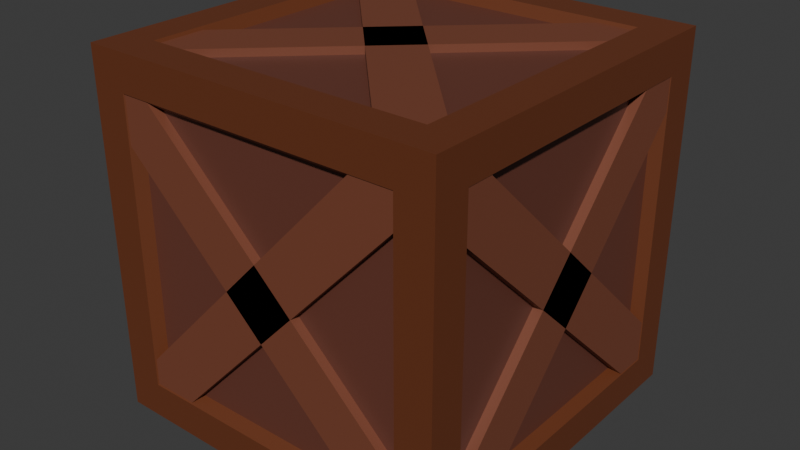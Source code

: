 # Source: Crate.blend  (saved by Blender 4.2.66; exported with 4.5.12 LTS)
import bpy
from mathutils import Matrix  # noqa: F401  (used for matrix-valued properties, if any)

bpy.ops.wm.read_factory_settings(use_empty=True)
scene = bpy.context.scene
scene.name = 'Scene'

# ---- collections
col_collection = bpy.data.collections.new('Collection'); scene.collection.children.link(col_collection)

# ---- materials (node trees are filled in below, after node groups)
mat_mid_brown = bpy.data.materials.new('mid brown')
mat_dark_brown = bpy.data.materials.new('dark brown')
mat_light_brown = bpy.data.materials.new('light brown')

# ---- material node trees
mat_mid_brown.use_nodes = True; mat_mid_brown.node_tree.nodes.clear()
_N = mat_mid_brown.node_tree.nodes; _L = mat_mid_brown.node_tree.links
n0 = _N.new('ShaderNodeBsdfPrincipled'); n0.name = 'Principled BSDF'; n0.location = (10, 300)
n0.inputs[0].default_value = (0.1493, 0.03979, 0.01389, 1.0)
n1 = _N.new('ShaderNodeOutputMaterial'); n1.name = 'Material Output'; n1.location = (300, 300)
_L.new(n0.outputs[0], n1.inputs[0])
n1.is_active_output = True
mat_dark_brown.use_nodes = True; mat_dark_brown.node_tree.nodes.clear()
_N = mat_dark_brown.node_tree.nodes; _L = mat_dark_brown.node_tree.links
n0 = _N.new('ShaderNodeBsdfPrincipled'); n0.name = 'Principled BSDF'; n0.location = (10, 300)
n0.inputs[0].default_value = (0.144, 0.04491, 0.0288, 1.0)
n1 = _N.new('ShaderNodeOutputMaterial'); n1.name = 'Material Output'; n1.location = (300, 300)
_L.new(n0.outputs[0], n1.inputs[0])
n1.is_active_output = True
mat_light_brown.use_nodes = True; mat_light_brown.node_tree.nodes.clear()
_N = mat_light_brown.node_tree.nodes; _L = mat_light_brown.node_tree.links
n0 = _N.new('ShaderNodeBsdfPrincipled'); n0.name = 'Principled BSDF'; n0.location = (10, 300)
n0.inputs[0].default_value = (0.2025, 0.06231, 0.03275, 1.0)
n1 = _N.new('ShaderNodeOutputMaterial'); n1.name = 'Material Output'; n1.location = (300, 300)
_L.new(n0.outputs[0], n1.inputs[0])
n1.is_active_output = True

# ---- world
world_world = bpy.data.worlds.new('World'); scene.world = world_world
world_world.use_nodes = True; world_world.node_tree.nodes.clear()
_N = world_world.node_tree.nodes; _L = world_world.node_tree.links
n0 = _N.new('ShaderNodeOutputWorld'); n0.name = 'World Output'; n0.location = (300, 300)
n1 = _N.new('ShaderNodeBackground'); n1.name = 'Background'; n1.location = (10, 300)
n1.inputs[0].default_value = (0.05088, 0.05088, 0.05088, 1.0)
_L.new(n1.outputs[0], n0.inputs[0])
n0.is_active_output = True
world_world.color = (0.05088, 0.05088, 0.05088)
world_world.sun_shadow_jitter_overblur = 0.0

# ---- meshes
me_cube_001 = bpy.data.meshes.new('Cube.001')
me_cube_001.from_pydata([(-1.0, -1.0, -1.0), (-1.0, -1.0, 1.0), (-1.0, 1.0, -1.0), (-1.0, 1.0, 1.0), (1.0, -1.0, -1.0), (1.0, -1.0, 1.0), (1.0, 1.0, -1.0), (1.0, 1.0, 1.0), (-1.0, -0.7995, -0.7995), (-1.0, -0.7995, 0.7995), (-1.0, 0.7995, 0.7995), (-1.0, 0.7995, -0.7995), (-0.7995, 1.0, -0.7995), (-0.7995, 1.0, 0.7995), (0.7995, 1.0, 0.7995), (0.7995, 1.0, -0.7995), (1.0, 0.7995, -0.7995), (1.0, 0.7995, 0.7995), (1.0, -0.7995, 0.7995), (1.0, -0.7995, -0.7995), (0.7995, -1.0, -0.7995), (0.7995, -1.0, 0.7995), (-0.7995, -1.0, 0.7995), (-0.7995, -1.0, -0.7995), (-0.7995, 0.7995, -1.0), (0.7995, 0.7995, -1.0), (0.7995, -0.7995, -1.0), (-0.7995, -0.7995, -1.0), (0.7995, 0.7995, 1.0), (-0.7995, 0.7995, 1.0), (-0.7995, -0.7995, 1.0), (0.7995, -0.7995, 1.0), (-0.9437, -0.7544, -0.7544), (-0.9437, -0.7544, 0.7544), (-0.9437, 0.7544, -0.7544), (-0.9437, 0.7544, 0.7544), (-0.7544, 0.9437, 0.7544), (-0.7544, 0.9437, -0.7544), (0.7544, 0.9437, -0.7544), (0.7544, 0.9437, 0.7544), (0.9437, 0.7544, 0.7544), (0.9437, 0.7544, -0.7544), (0.9437, -0.7544, -0.7544), (0.9437, -0.7544, 0.7544), (0.7544, -0.9437, 0.7544), (0.7544, -0.9437, -0.7544), (-0.7544, -0.9437, -0.7544), (-0.7544, -0.9437, 0.7544), (0.7544, 0.7544, -0.9437), (-0.7544, 0.7544, -0.9437), (-0.7544, -0.7544, -0.9437), (0.7544, -0.7544, -0.9437), (-0.7544, 0.7544, 0.9437), (0.7544, 0.7544, 0.9437), (0.7544, -0.7544, 0.9437), (-0.7544, -0.7544, 0.9437), (-0.9437, -0.7544, -0.7544), (-0.9437, -0.7544, 0.7544), (-0.9437, 0.7544, -0.7544), (-0.9437, 0.7544, 0.7544), (-0.7544, 0.9437, 0.7544), (-0.7544, 0.9437, -0.7544), (0.7544, 0.9437, -0.7544), (0.7544, 0.9437, 0.7544), (0.9437, 0.7544, 0.7544), (0.9437, 0.7544, -0.7544), (0.9437, -0.7544, -0.7544), (0.9437, -0.7544, 0.7544), (0.7544, -0.9437, 0.7544), (0.7544, -0.9437, -0.7544), (-0.7544, -0.9437, -0.7544), (-0.7544, -0.9437, 0.7544), (0.7544, 0.7544, -0.9437), (-0.7544, 0.7544, -0.9437), (-0.7544, -0.7544, -0.9437), (0.7544, -0.7544, -0.9437), (-0.7544, 0.7544, 0.9437), (0.7544, 0.7544, 0.9437), (0.7544, -0.7544, 0.9437), (-0.7544, -0.7544, 0.9437), (-0.8311, -0.7375, 0.8834), (-0.8311, -0.936, 0.6734), (-0.9948, -0.7375, 0.8834), (-0.9948, -0.936, 0.6734), (-0.8311, 0.9351, -0.698), (-0.8311, 0.7366, -0.908), (-0.9948, 0.9351, -0.698), (-0.9948, 0.7366, -0.908), (-0.8311, -0.8961, -0.7494), (-0.8311, -0.6862, -0.9479), (-0.9948, -0.8961, -0.7494), (-0.9948, -0.6862, -0.9479), (-0.8311, 0.6853, 0.9233), (-0.8311, 0.8952, 0.7248), (-0.9948, 0.6853, 0.9233), (-0.9948, 0.8952, 0.7248), (-0.7352, 0.8325, 0.8834), (-0.9337, 0.8325, 0.6734), (-0.7352, 0.9962, 0.8834), (-0.9337, 0.9962, 0.6734), (0.9375, 0.8325, -0.698), (0.739, 0.8325, -0.908), (0.9375, 0.9962, -0.698), (0.739, 0.9962, -0.908), (0.8976, 0.8325, 0.7248), (0.6876, 0.8325, 0.9233), (0.8976, 0.9962, 0.7248), (0.6876, 0.9962, 0.9233), (-0.6838, 0.8325, -0.9479), (-0.8938, 0.8325, -0.7494), (-0.6838, 0.9962, -0.9479), (-0.8938, 0.9962, -0.7494), (-0.7352, -0.9943, 0.8834), (-0.9337, -0.9943, 0.6734), (-0.7352, -0.8306, 0.8834), (-0.9337, -0.8306, 0.6734), (0.9375, -0.9943, -0.698), (0.739, -0.9943, -0.908), (0.9375, -0.8306, -0.698), (0.739, -0.8306, -0.908), (0.8976, -0.9943, 0.7248), (0.6876, -0.9943, 0.9233), (0.8976, -0.8306, 0.7248), (0.6876, -0.8306, 0.9233), (-0.6838, -0.9943, -0.9479), (-0.8938, -0.9943, -0.7494), (-0.6838, -0.8306, -0.9479), (-0.8938, -0.8306, -0.7494), (0.9969, -0.7375, 0.8834), (0.9969, -0.936, 0.6734), (0.8332, -0.7375, 0.8834), (0.8332, -0.936, 0.6734), (0.9969, 0.9351, -0.698), (0.9969, 0.7366, -0.908), (0.8332, 0.9351, -0.698), (0.8332, 0.7366, -0.908), (0.9969, -0.8961, -0.7494), (0.9969, -0.6862, -0.9479), (0.8332, -0.8961, -0.7494), (0.8332, -0.6862, -0.9479), (0.9969, 0.6853, 0.9233), (0.9969, 0.8952, 0.7248), (0.8332, 0.6853, 0.9233), (0.8332, 0.8952, 0.7248), (0.8637, -0.7375, 0.8214), (0.6537, -0.936, 0.8214), (0.8637, -0.7375, 0.9851), (0.6537, -0.936, 0.9851), (-0.7178, 0.9351, 0.8214), (-0.9277, 0.7366, 0.8214), (-0.7178, 0.9351, 0.9851), (-0.9277, 0.7366, 0.9851), (0.7051, 0.8952, 0.8214), (0.9036, 0.6853, 0.8214), (0.7051, 0.8952, 0.9851), (0.9036, 0.6853, 0.9851), (-0.9676, -0.6862, 0.8214), (-0.7691, -0.8961, 0.8214), (-0.9676, -0.6862, 0.9851), (-0.7691, -0.8961, 0.9851), (0.8637, -0.7375, -0.9864), (0.6537, -0.936, -0.9864), (0.8637, -0.7375, -0.8227), (0.6537, -0.936, -0.8227), (-0.7178, 0.9351, -0.9864), (-0.9277, 0.7366, -0.9864), (-0.7178, 0.9351, -0.8227), (-0.9277, 0.7366, -0.8227), (0.7051, 0.8952, -0.9864), (0.9036, 0.6853, -0.9864), (0.7051, 0.8952, -0.8227), (0.9036, 0.6853, -0.8227), (-0.9676, -0.6862, -0.9864), (-0.7691, -0.8961, -0.9864), (-0.9676, -0.6862, -0.8227), (-0.7691, -0.8961, -0.8227)], [], [(9, 10, 35, 33), (20, 21, 44, 45), (15, 12, 37, 38), (16, 17, 40, 41), (11, 8, 32, 34), (12, 13, 36, 37), (0, 1, 9, 8), (1, 3, 10, 9), (3, 2, 11, 10), (2, 0, 8, 11), (2, 3, 13, 12), (3, 7, 14, 13), (7, 6, 15, 14), (6, 2, 12, 15), (6, 7, 17, 16), (7, 5, 18, 17), (5, 4, 19, 18), (4, 6, 16, 19), (4, 5, 21, 20), (5, 1, 22, 21), (1, 0, 23, 22), (0, 4, 20, 23), (2, 6, 25, 24), (6, 4, 26, 25), (4, 0, 27, 26), (0, 2, 24, 27), (7, 3, 29, 28), (3, 1, 30, 29), (1, 5, 31, 30), (5, 7, 28, 31), (19, 16, 41, 42), (24, 25, 48, 49), (13, 14, 39, 36), (23, 20, 45, 46), (28, 29, 52, 53), (10, 11, 34, 35), (17, 18, 43, 40), (27, 24, 49, 50), (14, 15, 38, 39), (21, 22, 47, 44), (31, 28, 53, 54), (18, 19, 42, 43), (25, 26, 51, 48), (22, 23, 46, 47), (29, 30, 55, 52), (26, 27, 50, 51), (30, 31, 54, 55), (8, 9, 33, 32), (56, 57, 59, 58), (61, 60, 63, 62), (65, 64, 67, 66), (69, 68, 71, 70), (73, 72, 75, 74), (77, 76, 79, 78), (80, 81, 83, 82), (82, 83, 87, 86), (86, 87, 85, 84), (84, 85, 81, 80), (82, 86, 84, 80), (87, 83, 81, 85), (88, 89, 91, 90), (90, 91, 95, 94), (94, 95, 93, 92), (92, 93, 89, 88), (90, 94, 92, 88), (95, 91, 89, 93), (96, 97, 99, 98), (98, 99, 103, 102), (102, 103, 101, 100), (100, 101, 97, 96), (98, 102, 100, 96), (103, 99, 97, 101), (104, 105, 107, 106), (106, 107, 111, 110), (110, 111, 109, 108), (108, 109, 105, 104), (106, 110, 108, 104), (111, 107, 105, 109), (112, 113, 115, 114), (114, 115, 119, 118), (118, 119, 117, 116), (116, 117, 113, 112), (114, 118, 116, 112), (119, 115, 113, 117), (120, 121, 123, 122), (122, 123, 127, 126), (126, 127, 125, 124), (124, 125, 121, 120), (122, 126, 124, 120), (127, 123, 121, 125), (128, 129, 131, 130), (130, 131, 135, 134), (134, 135, 133, 132), (132, 133, 129, 128), (130, 134, 132, 128), (135, 131, 129, 133), (136, 137, 139, 138), (138, 139, 143, 142), (142, 143, 141, 140), (140, 141, 137, 136), (138, 142, 140, 136), (143, 139, 137, 141), (144, 145, 147, 146), (146, 147, 151, 150), (150, 151, 149, 148), (148, 149, 145, 144), (146, 150, 148, 144), (151, 147, 145, 149), (152, 153, 155, 154), (154, 155, 159, 158), (158, 159, 157, 156), (156, 157, 153, 152), (154, 158, 156, 152), (159, 155, 153, 157), (160, 161, 163, 162), (162, 163, 167, 166), (166, 167, 165, 164), (164, 165, 161, 160), (162, 166, 164, 160), (167, 163, 161, 165), (168, 169, 171, 170), (170, 171, 175, 174), (174, 175, 173, 172), (172, 173, 169, 168), (170, 174, 172, 168), (175, 171, 169, 173)])
me_cube_001.polygons.foreach_set('material_index', [0, 0, 0, 0, 0, 0, 0, 0, 0, 0, 0, 0, 0, 0, 0, 0, 0, 0, 0, 0, 0, 0, 0, 0, 0, 0, 0, 0, 0, 0, 0, 0, 0, 0, 0, 0, 0, 0, 0, 0, 0, 0, 0, 0, 0, 0, 0, 0, 1, 1, 1, 1, 1, 1, 2, 2, 2, 2, 2, 2, 2, 2, 2, 2, 2, 2, 2, 2, 2, 2, 2, 2, 2, 2, 2, 2, 2, 2, 2, 2, 2, 2, 2, 2, 2, 2, 2, 2, 2, 2, 2, 2, 2, 2, 2, 2, 2, 2, 2, 2, 2, 2, 2, 2, 2, 2, 2, 2, 2, 2, 2, 2, 2, 2, 2, 2, 2, 2, 2, 2, 2, 2, 2, 2, 2, 2])
_uv = me_cube_001.uv_layers.new(name='UVMap')
_uv.uv.foreach_set('vector', [0.5999, 0.02507, 0.5999, 0.2249, 0.5999, 0.2249, 0.5999, 0.02507, 0.4001, 0.7751, 0.5999, 0.7751, 0.5999, 0.7751, 0.4001, 0.7751, 0.4001, 0.4749, 0.4001, 0.2751, 0.4001, 0.2751, 0.4001, 0.4749, 0.4001, 0.5251, 0.5999, 0.5251, 0.5999, 0.5251, 0.4001, 0.5251, 0.4001, 0.2249, 0.4001, 0.02507, 0.4001, 0.02507, 0.4001, 0.2249, 0.4001, 0.2751, 0.5999, 0.2751, 0.5999, 0.2751, 0.4001, 0.2751, 0.375, 0.0, 0.625, 0.0, 0.5999, 0.02507, 0.4001, 0.02507, 0.625, 0.0, 0.625, 0.25, 0.5999, 0.2249, 0.5999, 0.02507, 0.625, 0.25, 0.375, 0.25, 0.4001, 0.2249, 0.5999, 0.2249, 0.375, 0.25, 0.375, 0.0, 0.4001, 0.02507, 0.4001, 0.2249, 0.375, 0.25, 0.625, 0.25, 0.5999, 0.2751, 0.4001, 0.2751, 0.625, 0.25, 0.625, 0.5, 0.5999, 0.4749, 0.5999, 0.2751, 0.625, 0.5, 0.375, 0.5, 0.4001, 0.4749, 0.5999, 0.4749, 0.375, 0.5, 0.375, 0.25, 0.4001, 0.2751, 0.4001, 0.4749, 0.375, 0.5, 0.625, 0.5, 0.5999, 0.5251, 0.4001, 0.5251, 0.625, 0.5, 0.625, 0.75, 0.5999, 0.7249, 0.5999, 0.5251, 0.625, 0.75, 0.375, 0.75, 0.4001, 0.7249, 0.5999, 0.7249, 0.375, 0.75, 0.375, 0.5, 0.4001, 0.5251, 0.4001, 0.7249, 0.375, 0.75, 0.625, 0.75, 0.5999, 0.7751, 0.4001, 0.7751, 0.625, 0.75, 0.625, 1.0, 0.5999, 0.9749, 0.5999, 0.7751, 0.625, 1.0, 0.375, 1.0, 0.4001, 0.9749, 0.5999, 0.9749, 0.375, 1.0, 0.375, 0.75, 0.4001, 0.7751, 0.4001, 0.9749, 0.125, 0.5, 0.375, 0.5, 0.3499, 0.5251, 0.1501, 0.5251, 0.375, 0.5, 0.375, 0.75, 0.3499, 0.7249, 0.3499, 0.5251, 0.375, 0.75, 0.125, 0.75, 0.1501, 0.7249, 0.3499, 0.7249, 0.125, 0.75, 0.125, 0.5, 0.1501, 0.5251, 0.1501, 0.7249, 0.625, 0.5, 0.875, 0.5, 0.8499, 0.5251, 0.6501, 0.5251, 0.875, 0.5, 0.875, 0.75, 0.8499, 0.7249, 0.8499, 0.5251, 0.875, 0.75, 0.625, 0.75, 0.6501, 0.7249, 0.8499, 0.7249, 0.625, 0.75, 0.625, 0.5, 0.6501, 0.5251, 0.6501, 0.7249, 0.4001, 0.7249, 0.4001, 0.5251, 0.4001, 0.5251, 0.4001, 0.7249, 0.1501, 0.5251, 0.3499, 0.5251, 0.3499, 0.5251, 0.1501, 0.5251, 0.5999, 0.2751, 0.5999, 0.4749, 0.5999, 0.4749, 0.5999, 0.2751, 0.4001, 0.9749, 0.4001, 0.7751, 0.4001, 0.7751, 0.4001, 0.9749, 0.6501, 0.5251, 0.8499, 0.5251, 0.8499, 0.5251, 0.6501, 0.5251, 0.5999, 0.2249, 0.4001, 0.2249, 0.4001, 0.2249, 0.5999, 0.2249, 0.5999, 0.5251, 0.5999, 0.7249, 0.5999, 0.7249, 0.5999, 0.5251, 0.1501, 0.7249, 0.1501, 0.5251, 0.1501, 0.5251, 0.1501, 0.7249, 0.5999, 0.4749, 0.4001, 0.4749, 0.4001, 0.4749, 0.5999, 0.4749, 0.5999, 0.7751, 0.5999, 0.9749, 0.5999, 0.9749, 0.5999, 0.7751, 0.6501, 0.7249, 0.6501, 0.5251, 0.6501, 0.5251, 0.6501, 0.7249, 0.5999, 0.7249, 0.4001, 0.7249, 0.4001, 0.7249, 0.5999, 0.7249, 0.3499, 0.5251, 0.3499, 0.7249, 0.3499, 0.7249, 0.3499, 0.5251, 0.5999, 0.9749, 0.4001, 0.9749, 0.4001, 0.9749, 0.5999, 0.9749, 0.8499, 0.5251, 0.8499, 0.7249, 0.8499, 0.7249, 0.8499, 0.5251, 0.3499, 0.7249, 0.1501, 0.7249, 0.1501, 0.7249, 0.3499, 0.7249, 0.8499, 0.7249, 0.6501, 0.7249, 0.6501, 0.7249, 0.8499, 0.7249, 0.4001, 0.02507, 0.5999, 0.02507, 0.5999, 0.02507, 0.4001, 0.02507, 0.4001, 0.02507, 0.5999, 0.02507, 0.5999, 0.2249, 0.4001, 0.2249, 0.4001, 0.2751, 0.5999, 0.2751, 0.5999, 0.4749, 0.4001, 0.4749, 0.4001, 0.5251, 0.5999, 0.5251, 0.5999, 0.7249, 0.4001, 0.7249, 0.4001, 0.7751, 0.5999, 0.7751, 0.5999, 0.9749, 0.4001, 0.9749, 0.1501, 0.5251, 0.3499, 0.5251, 0.3499, 0.7249, 0.1501, 0.7249, 0.6501, 0.5251, 0.8499, 0.5251, 0.8499, 0.7249, 0.6501, 0.7249, 0.375, 0.0, 0.625, 0.0, 0.625, 0.25, 0.375, 0.25, 0.375, 0.25, 0.625, 0.25, 0.625, 0.5, 0.375, 0.5, 0.375, 0.5, 0.625, 0.5, 0.625, 0.75, 0.375, 0.75, 0.375, 0.75, 0.625, 0.75, 0.625, 1.0, 0.375, 1.0, 0.125, 0.5, 0.375, 0.5, 0.375, 0.75, 0.125, 0.75, 0.625, 0.5, 0.875, 0.5, 0.875, 0.75, 0.625, 0.75, 0.375, 0.0, 0.625, 0.0, 0.625, 0.25, 0.375, 0.25, 0.375, 0.25, 0.625, 0.25, 0.625, 0.5, 0.375, 0.5, 0.375, 0.5, 0.625, 0.5, 0.625, 0.75, 0.375, 0.75, 0.375, 0.75, 0.625, 0.75, 0.625, 1.0, 0.375, 1.0, 0.125, 0.5, 0.375, 0.5, 0.375, 0.75, 0.125, 0.75, 0.625, 0.5, 0.875, 0.5, 0.875, 0.75, 0.625, 0.75, 0.375, 0.0, 0.625, 0.0, 0.625, 0.25, 0.375, 0.25, 0.375, 0.25, 0.625, 0.25, 0.625, 0.5, 0.375, 0.5, 0.375, 0.5, 0.625, 0.5, 0.625, 0.75, 0.375, 0.75, 0.375, 0.75, 0.625, 0.75, 0.625, 1.0, 0.375, 1.0, 0.125, 0.5, 0.375, 0.5, 0.375, 0.75, 0.125, 0.75, 0.625, 0.5, 0.875, 0.5, 0.875, 0.75, 0.625, 0.75, 0.375, 0.0, 0.625, 0.0, 0.625, 0.25, 0.375, 0.25, 0.375, 0.25, 0.625, 0.25, 0.625, 0.5, 0.375, 0.5, 0.375, 0.5, 0.625, 0.5, 0.625, 0.75, 0.375, 0.75, 0.375, 0.75, 0.625, 0.75, 0.625, 1.0, 0.375, 1.0, 0.125, 0.5, 0.375, 0.5, 0.375, 0.75, 0.125, 0.75, 0.625, 0.5, 0.875, 0.5, 0.875, 0.75, 0.625, 0.75, 0.375, 0.0, 0.625, 0.0, 0.625, 0.25, 0.375, 0.25, 0.375, 0.25, 0.625, 0.25, 0.625, 0.5, 0.375, 0.5, 0.375, 0.5, 0.625, 0.5, 0.625, 0.75, 0.375, 0.75, 0.375, 0.75, 0.625, 0.75, 0.625, 1.0, 0.375, 1.0, 0.125, 0.5, 0.375, 0.5, 0.375, 0.75, 0.125, 0.75, 0.625, 0.5, 0.875, 0.5, 0.875, 0.75, 0.625, 0.75, 0.375, 0.0, 0.625, 0.0, 0.625, 0.25, 0.375, 0.25, 0.375, 0.25, 0.625, 0.25, 0.625, 0.5, 0.375, 0.5, 0.375, 0.5, 0.625, 0.5, 0.625, 0.75, 0.375, 0.75, 0.375, 0.75, 0.625, 0.75, 0.625, 1.0, 0.375, 1.0, 0.125, 0.5, 0.375, 0.5, 0.375, 0.75, 0.125, 0.75, 0.625, 0.5, 0.875, 0.5, 0.875, 0.75, 0.625, 0.75, 0.375, 0.0, 0.625, 0.0, 0.625, 0.25, 0.375, 0.25, 0.375, 0.25, 0.625, 0.25, 0.625, 0.5, 0.375, 0.5, 0.375, 0.5, 0.625, 0.5, 0.625, 0.75, 0.375, 0.75, 0.375, 0.75, 0.625, 0.75, 0.625, 1.0, 0.375, 1.0, 0.125, 0.5, 0.375, 0.5, 0.375, 0.75, 0.125, 0.75, 0.625, 0.5, 0.875, 0.5, 0.875, 0.75, 0.625, 0.75, 0.375, 0.0, 0.625, 0.0, 0.625, 0.25, 0.375, 0.25, 0.375, 0.25, 0.625, 0.25, 0.625, 0.5, 0.375, 0.5, 0.375, 0.5, 0.625, 0.5, 0.625, 0.75, 0.375, 0.75, 0.375, 0.75, 0.625, 0.75, 0.625, 1.0, 0.375, 1.0, 0.125, 0.5, 0.375, 0.5, 0.375, 0.75, 0.125, 0.75, 0.625, 0.5, 0.875, 0.5, 0.875, 0.75, 0.625, 0.75, 0.375, 0.0, 0.625, 0.0, 0.625, 0.25, 0.375, 0.25, 0.375, 0.25, 0.625, 0.25, 0.625, 0.5, 0.375, 0.5, 0.375, 0.5, 0.625, 0.5, 0.625, 0.75, 0.375, 0.75, 0.375, 0.75, 0.625, 0.75, 0.625, 1.0, 0.375, 1.0, 0.125, 0.5, 0.375, 0.5, 0.375, 0.75, 0.125, 0.75, 0.625, 0.5, 0.875, 0.5, 0.875, 0.75, 0.625, 0.75, 0.375, 0.0, 0.625, 0.0, 0.625, 0.25, 0.375, 0.25, 0.375, 0.25, 0.625, 0.25, 0.625, 0.5, 0.375, 0.5, 0.375, 0.5, 0.625, 0.5, 0.625, 0.75, 0.375, 0.75, 0.375, 0.75, 0.625, 0.75, 0.625, 1.0, 0.375, 1.0, 0.125, 0.5, 0.375, 0.5, 0.375, 0.75, 0.125, 0.75, 0.625, 0.5, 0.875, 0.5, 0.875, 0.75, 0.625, 0.75, 0.375, 0.0, 0.625, 0.0, 0.625, 0.25, 0.375, 0.25, 0.375, 0.25, 0.625, 0.25, 0.625, 0.5, 0.375, 0.5, 0.375, 0.5, 0.625, 0.5, 0.625, 0.75, 0.375, 0.75, 0.375, 0.75, 0.625, 0.75, 0.625, 1.0, 0.375, 1.0, 0.125, 0.5, 0.375, 0.5, 0.375, 0.75, 0.125, 0.75, 0.625, 0.5, 0.875, 0.5, 0.875, 0.75, 0.625, 0.75, 0.375, 0.0, 0.625, 0.0, 0.625, 0.25, 0.375, 0.25, 0.375, 0.25, 0.625, 0.25, 0.625, 0.5, 0.375, 0.5, 0.375, 0.5, 0.625, 0.5, 0.625, 0.75, 0.375, 0.75, 0.375, 0.75, 0.625, 0.75, 0.625, 1.0, 0.375, 1.0, 0.125, 0.5, 0.375, 0.5, 0.375, 0.75, 0.125, 0.75, 0.625, 0.5, 0.875, 0.5, 0.875, 0.75, 0.625, 0.75])
me_cube_001.materials.append(mat_mid_brown)
me_cube_001.materials.append(mat_dark_brown)
me_cube_001.materials.append(mat_light_brown)
me_cube_001.update()

# ---- objects
ob_cube = bpy.data.objects.new('Cube', me_cube_001)

# ---- transforms, parenting, visibility, modifiers, constraints
ob_cube.location = (0.0, 0.0, 3.205)

# ---- collection membership
col_collection.objects.link(ob_cube)

# ---- scene / render settings (as saved in the file)
scene.frame_start = 1; scene.frame_end = 250; scene.frame_set(1)
scene.render.engine = 'BLENDER_EEVEE_NEXT'
bpy.context.view_layer.update()

# ---- added for rendering (the .blend has no active camera and no usable light): camera, sun
cam_auto = bpy.data.cameras.new('AutoCamera')
cam_auto.lens = 50.0
cam_auto.sensor_width = 36.0
cam_auto.clip_end = 1000.0
ob_auto_camera = bpy.data.objects.new('AutoCamera', cam_auto)
scene.collection.objects.link(ob_auto_camera)
ob_auto_camera.location = (3.20507, -3.84609, 5.76917)
ob_auto_camera.rotation_euler = (1.09748, -7.21219e-08, 0.694738)
scene.camera = ob_auto_camera
light_auto_sun = bpy.data.lights.new('AutoSun', 'SUN')
light_auto_sun.energy = 3.0
light_auto_sun.angle = 0.0523599
ob_auto_sun = bpy.data.objects.new('AutoSun', light_auto_sun)
scene.collection.objects.link(ob_auto_sun)
ob_auto_sun.rotation_euler = (0.872665, 0.174533, 0.523599)
bpy.context.view_layer.update()
